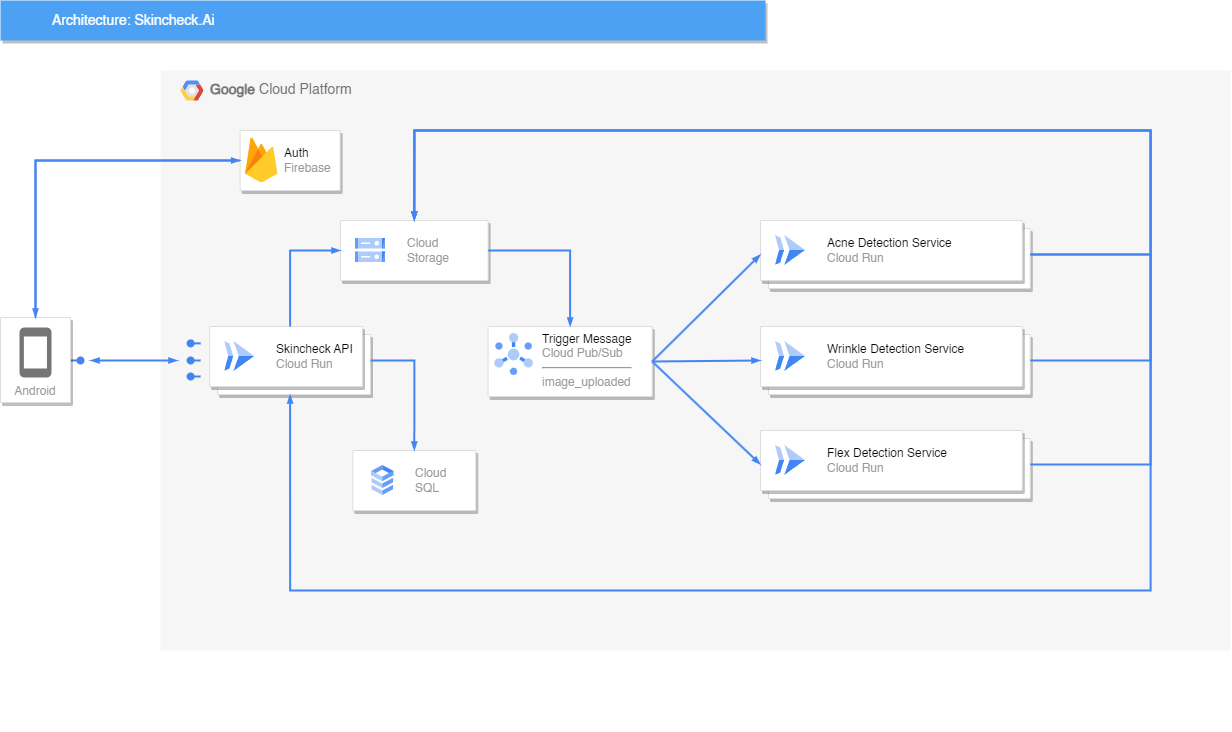

The diagram above was exported from draw.io. Its source (the exported page's mxGraphModel, read from the mxfile embedded in the PNG):
<mxGraphModel dx="1956" dy="1160" grid="1" gridSize="10" guides="1" tooltips="1" connect="1" arrows="1" fold="1" page="1" pageScale="1" pageWidth="1169" pageHeight="827" background="none" math="0" shadow="0">
  <root>
    <mxCell id="0" />
    <mxCell id="1" parent="0" />
    <mxCell id="2" value="" style="group" vertex="1" connectable="0" parent="1">
      <mxGeometry x="85" y="40" width="1230" height="650" as="geometry" />
    </mxCell>
    <mxCell id="3" value="&lt;b&gt;Google &lt;/b&gt;Cloud Platform" style="fillColor=#F6F6F6;strokeColor=none;shadow=0;gradientColor=none;fontSize=14;align=left;spacing=10;fontColor=#717171;9E9E9E;verticalAlign=top;spacingTop=-4;fontStyle=0;spacingLeft=40;html=1;" vertex="1" parent="2">
      <mxGeometry x="160" y="70" width="1070" height="580" as="geometry" />
    </mxCell>
    <mxCell id="4" value="" style="shape=mxgraph.gcp2.google_cloud_platform;fillColor=#F6F6F6;strokeColor=none;shadow=0;gradientColor=none;" vertex="1" parent="3">
      <mxGeometry width="23" height="20" relative="1" as="geometry">
        <mxPoint x="20" y="10" as="offset" />
      </mxGeometry>
    </mxCell>
    <mxCell id="5" value="" style="shape=mxgraph.gcp2.doubleRect;strokeColor=#dddddd;shadow=1;strokeWidth=1;rounded=1;absoluteArcSize=1;arcSize=2;" vertex="1" parent="3">
      <mxGeometry x="49.2" y="256" width="160.8" height="68" as="geometry" />
    </mxCell>
    <mxCell id="6" value="&lt;font color=&quot;#000000&quot;&gt;Skincheck API&lt;/font&gt;&lt;br&gt;Cloud Run" style="editableCssRules=.*;html=1;fontColor=#999999;shape=image;verticalLabelPosition=middle;labelBackgroundColor=#ffffff;verticalAlign=middle;labelPosition=right;align=left;spacingLeft=20;part=1;points=[];imageAspect=0;image=data:image/svg+xml,(base64 omitted: 656 chars);" vertex="1" parent="5">
      <mxGeometry width="30" height="30" relative="1" as="geometry">
        <mxPoint x="15" y="15" as="offset" />
      </mxGeometry>
    </mxCell>
    <mxCell id="7" value="" style="shape=mxgraph.gcp2.doubleRect;strokeColor=#dddddd;shadow=1;strokeWidth=1;rounded=1;absoluteArcSize=1;arcSize=2;" vertex="1" parent="3">
      <mxGeometry x="600.0133333333333" y="150" width="269.7629885057471" height="68" as="geometry" />
    </mxCell>
    <mxCell id="8" value="&lt;font color=&quot;#000000&quot;&gt;Acne Detection Service&lt;/font&gt;&lt;br&gt;Cloud Run" style="editableCssRules=.*;html=1;fontColor=#999999;shape=image;verticalLabelPosition=middle;labelBackgroundColor=#ffffff;verticalAlign=middle;labelPosition=right;align=left;spacingLeft=20;part=1;points=[];imageAspect=0;image=data:image/svg+xml,(base64 omitted: 656 chars);" vertex="1" parent="7">
      <mxGeometry width="30" height="30" relative="1" as="geometry">
        <mxPoint x="15" y="15" as="offset" />
      </mxGeometry>
    </mxCell>
    <mxCell id="9" value="" style="shape=mxgraph.gcp2.doubleRect;strokeColor=#dddddd;shadow=1;strokeWidth=1;rounded=1;absoluteArcSize=1;arcSize=2;" vertex="1" parent="3">
      <mxGeometry x="600.0010344827585" y="256" width="269.7629885057471" height="68" as="geometry" />
    </mxCell>
    <mxCell id="10" value="&lt;font color=&quot;#000000&quot;&gt;Wrinkle Detection Service&lt;/font&gt;&lt;br&gt;Cloud Run" style="editableCssRules=.*;html=1;fontColor=#999999;shape=image;verticalLabelPosition=middle;labelBackgroundColor=#ffffff;verticalAlign=middle;labelPosition=right;align=left;spacingLeft=20;part=1;points=[];imageAspect=0;image=data:image/svg+xml,(base64 omitted: 656 chars);" vertex="1" parent="9">
      <mxGeometry width="30" height="30" relative="1" as="geometry">
        <mxPoint x="15" y="15" as="offset" />
      </mxGeometry>
    </mxCell>
    <mxCell id="11" value="" style="shape=mxgraph.gcp2.doubleRect;strokeColor=#dddddd;shadow=1;strokeWidth=1;rounded=1;absoluteArcSize=1;arcSize=2;" vertex="1" parent="3">
      <mxGeometry x="600.0133333333333" y="360" width="269.75068965517244" height="68" as="geometry" />
    </mxCell>
    <mxCell id="12" value="&lt;font color=&quot;#000000&quot;&gt;Flex Detection Service&lt;/font&gt;&lt;br&gt;Cloud Run" style="editableCssRules=.*;html=1;fontColor=#999999;shape=image;verticalLabelPosition=middle;labelBackgroundColor=#ffffff;verticalAlign=middle;labelPosition=right;align=left;spacingLeft=20;part=1;points=[];imageAspect=0;image=data:image/svg+xml,(base64 omitted: 656 chars);" vertex="1" parent="11">
      <mxGeometry width="30" height="30" relative="1" as="geometry">
        <mxPoint x="15" y="15" as="offset" />
      </mxGeometry>
    </mxCell>
    <mxCell id="13" value="" style="strokeColor=#dddddd;shadow=1;strokeWidth=1;rounded=1;absoluteArcSize=1;arcSize=2;" vertex="1" parent="3">
      <mxGeometry x="327.58000000000004" y="256" width="164.14" height="70" as="geometry" />
    </mxCell>
    <mxCell id="14" value="&lt;font color=&quot;#000000&quot;&gt;Trigger Message&lt;/font&gt;&lt;br&gt;Cloud Pub/Sub&lt;hr&gt;image_uploaded" style="sketch=0;dashed=0;connectable=0;html=1;part=1;labelPosition=right;verticalLabelPosition=middle;align=left;verticalAlign=top;spacingLeft=5;fontColor=#999999;fontSize=12;spacingTop=-8;shape=image;image=data:image/svg+xml,(base64 omitted: 1912 chars);" vertex="1" parent="13">
      <mxGeometry width="42" height="42" relative="1" as="geometry">
        <mxPoint x="5" y="7" as="offset" />
      </mxGeometry>
    </mxCell>
    <mxCell id="15" value="" style="strokeColor=#dddddd;shadow=1;strokeWidth=1;rounded=1;absoluteArcSize=1;arcSize=2;" vertex="1" parent="3">
      <mxGeometry x="192.29586206896553" y="380" width="122.98850574712644" height="60" as="geometry" />
    </mxCell>
    <mxCell id="16" value="Cloud&#10;SQL" style="editableCssRules=.*;html=1;fontColor=#999999;shape=image;verticalLabelPosition=middle;labelBackgroundColor=#ffffff;verticalAlign=middle;labelPosition=right;align=left;spacingLeft=20;part=1;points=[];imageAspect=0;image=data:image/svg+xml,(base64 omitted: 1016 chars);" vertex="1" parent="15">
      <mxGeometry width="22" height="30" relative="1" as="geometry">
        <mxPoint x="19" y="15" as="offset" />
      </mxGeometry>
    </mxCell>
    <mxCell id="17" value="" style="strokeColor=#dddddd;shadow=1;strokeWidth=1;rounded=1;absoluteArcSize=1;arcSize=2;" vertex="1" parent="3">
      <mxGeometry x="179.99586206896552" y="150" width="147.58620689655172" height="60" as="geometry" />
    </mxCell>
    <mxCell id="18" value="Cloud&#10;Storage" style="editableCssRules=.*;html=1;fontColor=#999999;shape=image;verticalLabelPosition=middle;labelBackgroundColor=#ffffff;verticalAlign=middle;labelPosition=right;align=left;spacingLeft=20;part=1;points=[];imageAspect=0;image=data:image/svg+xml,(base64 omitted: 1124 chars);" vertex="1" parent="17">
      <mxGeometry width="30" height="24" relative="1" as="geometry">
        <mxPoint x="15" y="18" as="offset" />
      </mxGeometry>
    </mxCell>
    <mxCell id="19" value="" style="edgeStyle=orthogonalEdgeStyle;fontSize=12;html=1;endArrow=blockThin;endFill=1;rounded=0;strokeWidth=2;endSize=4;startSize=4;dashed=0;strokeColor=#4284F3;exitX=0.5;exitY=0;exitDx=0;exitDy=0;entryX=0;entryY=0.5;entryDx=0;entryDy=0;" edge="1" parent="3" source="5" target="17">
      <mxGeometry width="100" relative="1" as="geometry">
        <mxPoint x="245.97701149425288" y="250" as="sourcePoint" />
        <mxPoint x="368.9655172413793" y="250" as="targetPoint" />
      </mxGeometry>
    </mxCell>
    <mxCell id="20" value="" style="edgeStyle=orthogonalEdgeStyle;fontSize=12;html=1;endArrow=blockThin;endFill=1;rounded=0;strokeWidth=2;endSize=4;startSize=4;dashed=0;strokeColor=#4284F3;exitX=1;exitY=0.5;exitDx=0;exitDy=0;entryX=0.5;entryY=0;entryDx=0;entryDy=0;" edge="1" parent="3" source="5" target="15">
      <mxGeometry width="100" relative="1" as="geometry">
        <mxPoint x="258.2758620689655" y="390" as="sourcePoint" />
        <mxPoint x="381.264367816092" y="390" as="targetPoint" />
      </mxGeometry>
    </mxCell>
    <mxCell id="21" value="" style="fontSize=12;html=1;endArrow=blockThin;endFill=1;rounded=0;strokeWidth=2;endSize=4;startSize=4;dashed=0;strokeColor=#4284F3;exitX=1;exitY=0.5;exitDx=0;exitDy=0;entryX=0;entryY=0.5;entryDx=0;entryDy=0;" edge="1" parent="3" source="13" target="7">
      <mxGeometry width="100" relative="1" as="geometry">
        <mxPoint x="491.95402298850576" y="380" as="sourcePoint" />
        <mxPoint x="614.9425287356322" y="380" as="targetPoint" />
      </mxGeometry>
    </mxCell>
    <mxCell id="22" value="" style="fontSize=12;html=1;endArrow=blockThin;endFill=1;rounded=0;strokeWidth=2;endSize=4;startSize=4;dashed=0;strokeColor=#4284F3;exitX=1;exitY=0.5;exitDx=0;exitDy=0;entryX=0;entryY=0.5;entryDx=0;entryDy=0;" edge="1" parent="3" source="13" target="9">
      <mxGeometry width="100" relative="1" as="geometry">
        <mxPoint x="528.8505747126437" y="301" as="sourcePoint" />
        <mxPoint x="639.5402298850574" y="150" as="targetPoint" />
      </mxGeometry>
    </mxCell>
    <mxCell id="23" value="" style="fontSize=12;html=1;endArrow=blockThin;endFill=1;rounded=0;strokeWidth=2;endSize=4;startSize=4;dashed=0;strokeColor=#4284F3;exitX=1;exitY=0.5;exitDx=0;exitDy=0;entryX=0;entryY=0.5;entryDx=0;entryDy=0;" edge="1" parent="3" source="13" target="11">
      <mxGeometry width="100" relative="1" as="geometry">
        <mxPoint x="528.8505747126437" y="301" as="sourcePoint" />
        <mxPoint x="639.5402298850574" y="300" as="targetPoint" />
      </mxGeometry>
    </mxCell>
    <mxCell id="24" value="" style="edgeStyle=orthogonalEdgeStyle;fontSize=12;html=1;endArrow=blockThin;endFill=1;rounded=0;strokeWidth=2;endSize=4;startSize=4;dashed=0;strokeColor=#4284F3;exitX=1;exitY=0.5;exitDx=0;exitDy=0;entryX=0.5;entryY=0;entryDx=0;entryDy=0;" edge="1" parent="3" source="17" target="13">
      <mxGeometry width="100" relative="1" as="geometry">
        <mxPoint x="491.95402298850576" y="340" as="sourcePoint" />
        <mxPoint x="614.9425287356322" y="340" as="targetPoint" />
      </mxGeometry>
    </mxCell>
    <mxCell id="25" value="" style="edgeStyle=orthogonalEdgeStyle;fontSize=12;html=1;endArrow=blockThin;endFill=1;rounded=0;strokeWidth=2;endSize=4;startSize=4;dashed=0;strokeColor=#4284F3;exitX=1;exitY=0.5;exitDx=0;exitDy=0;entryX=0.5;entryY=0;entryDx=0;entryDy=0;" edge="1" parent="3" source="7" target="17">
      <mxGeometry width="100" relative="1" as="geometry">
        <mxPoint x="400" y="340" as="sourcePoint" />
        <mxPoint x="500" y="340" as="targetPoint" />
        <Array as="points">
          <mxPoint x="990" y="184" />
          <mxPoint x="990" y="60" />
          <mxPoint x="254" y="60" />
        </Array>
      </mxGeometry>
    </mxCell>
    <mxCell id="26" value="" style="edgeStyle=orthogonalEdgeStyle;fontSize=12;html=1;endArrow=blockThin;endFill=1;rounded=0;strokeWidth=2;endSize=4;startSize=4;dashed=0;strokeColor=#4284F3;exitX=1;exitY=0.5;exitDx=0;exitDy=0;entryX=0.5;entryY=0;entryDx=0;entryDy=0;" edge="1" parent="3" source="9" target="17">
      <mxGeometry width="100" relative="1" as="geometry">
        <mxPoint x="400" y="340" as="sourcePoint" />
        <mxPoint x="500" y="340" as="targetPoint" />
        <Array as="points">
          <mxPoint x="990" y="290" />
          <mxPoint x="990" y="60" />
          <mxPoint x="254" y="60" />
        </Array>
      </mxGeometry>
    </mxCell>
    <mxCell id="27" value="" style="edgeStyle=orthogonalEdgeStyle;fontSize=12;html=1;endArrow=blockThin;endFill=1;rounded=0;strokeWidth=2;endSize=4;startSize=4;dashed=0;strokeColor=#4284F3;exitX=1;exitY=0.5;exitDx=0;exitDy=0;entryX=0.5;entryY=0;entryDx=0;entryDy=0;" edge="1" parent="3" source="11" target="17">
      <mxGeometry width="100" relative="1" as="geometry">
        <mxPoint x="400" y="340" as="sourcePoint" />
        <mxPoint x="500" y="340" as="targetPoint" />
        <Array as="points">
          <mxPoint x="990" y="394" />
          <mxPoint x="990" y="60" />
          <mxPoint x="254" y="60" />
        </Array>
      </mxGeometry>
    </mxCell>
    <mxCell id="28" value="" style="edgeStyle=orthogonalEdgeStyle;fontSize=12;html=1;endArrow=blockThin;endFill=1;rounded=0;strokeWidth=2;endSize=4;startSize=4;dashed=0;strokeColor=#4284F3;exitX=1;exitY=0.5;exitDx=0;exitDy=0;entryX=0.5;entryY=1;entryDx=0;entryDy=0;" edge="1" parent="3" source="7" target="5">
      <mxGeometry width="100" relative="1" as="geometry">
        <mxPoint x="560" y="300" as="sourcePoint" />
        <mxPoint x="660" y="300" as="targetPoint" />
        <Array as="points">
          <mxPoint x="990" y="184" />
          <mxPoint x="990" y="520" />
          <mxPoint x="130" y="520" />
        </Array>
      </mxGeometry>
    </mxCell>
    <mxCell id="29" value="" style="strokeColor=#dddddd;shadow=1;strokeWidth=1;rounded=1;absoluteArcSize=1;arcSize=2;" vertex="1" parent="3">
      <mxGeometry x="79.6" y="60" width="100" height="60" as="geometry" />
    </mxCell>
    <mxCell id="30" value="&lt;font color=&quot;#000000&quot;&gt;Auth&lt;/font&gt;&lt;br&gt;Firebase" style="sketch=0;dashed=0;connectable=0;html=1;fillColor=#5184F3;strokeColor=none;shape=mxgraph.gcp2.firebase;part=1;labelPosition=right;verticalLabelPosition=middle;align=left;verticalAlign=middle;spacingLeft=5;fontColor=#999999;fontSize=12;" vertex="1" parent="29">
      <mxGeometry width="32.4" height="45" relative="1" as="geometry">
        <mxPoint x="5" y="7" as="offset" />
      </mxGeometry>
    </mxCell>
    <mxCell id="31" value="Architecture: Skincheck.Ai" style="fillColor=#4DA1F5;strokeColor=none;shadow=1;gradientColor=none;fontSize=14;align=left;spacingLeft=50;fontColor=#ffffff;html=1;" vertex="1" parent="2">
      <mxGeometry width="765" height="40" as="geometry" />
    </mxCell>
    <mxCell id="32" value="" style="edgeStyle=elbowEdgeStyle;fontSize=12;html=1;endArrow=oval;endFill=1;rounded=0;strokeWidth=2;endSize=6;startSize=4;dashed=0;strokeColor=#4284F3;elbow=vertical;" edge="1" parent="2">
      <mxGeometry width="100" relative="1" as="geometry">
        <mxPoint x="70" y="359.93959731543623" as="sourcePoint" />
        <mxPoint x="80" y="360" as="targetPoint" />
      </mxGeometry>
    </mxCell>
    <mxCell id="33" value="" style="edgeStyle=orthogonalEdgeStyle;fontSize=12;html=1;endArrow=blockThin;endFill=1;rounded=0;strokeWidth=2;endSize=4;startSize=4;dashed=0;strokeColor=#4284F3;startArrow=blockThin;startFill=1;" edge="1" parent="2">
      <mxGeometry width="100" relative="1" as="geometry">
        <mxPoint x="90" y="360" as="sourcePoint" />
        <mxPoint x="177" y="360" as="targetPoint" />
        <Array as="points">
          <mxPoint x="130" y="360" />
          <mxPoint x="130" y="360" />
        </Array>
      </mxGeometry>
    </mxCell>
    <mxCell id="34" value="" style="edgeStyle=orthogonalEdgeStyle;fontSize=12;html=1;endArrow=oval;endFill=1;rounded=0;strokeWidth=2;endSize=6;startSize=4;dashed=0;strokeColor=#4284F3;exitX=0;exitY=0.149;exitPerimeter=0;" edge="1" parent="2">
      <mxGeometry width="100" relative="1" as="geometry">
        <mxPoint x="200.09302325581393" y="342.8604651162791" as="sourcePoint" />
        <mxPoint x="190" y="343" as="targetPoint" />
      </mxGeometry>
    </mxCell>
    <mxCell id="35" value="" style="edgeStyle=orthogonalEdgeStyle;fontSize=12;html=1;endArrow=oval;endFill=1;rounded=0;strokeWidth=2;endSize=6;startSize=4;dashed=0;strokeColor=#4284F3;" edge="1" parent="2">
      <mxGeometry width="100" relative="1" as="geometry">
        <mxPoint x="200" y="360" as="sourcePoint" />
        <mxPoint x="189.99029126213588" y="359.9126213592233" as="targetPoint" />
      </mxGeometry>
    </mxCell>
    <mxCell id="36" value="" style="edgeStyle=orthogonalEdgeStyle;fontSize=12;html=1;endArrow=oval;endFill=1;rounded=0;strokeWidth=2;endSize=6;startSize=4;dashed=0;strokeColor=#4284F3;" edge="1" parent="2">
      <mxGeometry width="100" relative="1" as="geometry">
        <mxPoint x="200" y="376.04651162790697" as="sourcePoint" />
        <mxPoint x="189.99029126213588" y="375.91262135922335" as="targetPoint" />
      </mxGeometry>
    </mxCell>
    <mxCell id="37" value="Android" style="strokeColor=#dddddd;fillColor=#ffffff;shadow=1;strokeWidth=1;rounded=1;absoluteArcSize=1;arcSize=2;labelPosition=center;verticalLabelPosition=middle;align=center;verticalAlign=bottom;spacingLeft=0;fontColor=#999999;fontSize=12;whiteSpace=wrap;spacingBottom=2;html=1;" vertex="1" parent="2">
      <mxGeometry y="317" width="70" height="85" as="geometry" />
    </mxCell>
    <mxCell id="38" value="" style="dashed=0;html=1;fillColor=#757575;strokeColor=none;shape=mxgraph.gcp2.phone;part=1;" vertex="1" parent="37">
      <mxGeometry x="0.5" width="32" height="50" relative="1" as="geometry">
        <mxPoint x="-16" y="10" as="offset" />
      </mxGeometry>
    </mxCell>
    <mxCell id="39" value="" style="edgeStyle=orthogonalEdgeStyle;fontSize=12;html=1;endArrow=blockThin;endFill=1;rounded=0;strokeWidth=2;endSize=4;startSize=4;dashed=0;strokeColor=#4284F3;entryX=0;entryY=0.5;entryDx=0;entryDy=0;exitX=0.5;exitY=0;exitDx=0;exitDy=0;" edge="1" parent="2" source="37" target="29">
      <mxGeometry width="100" relative="1" as="geometry">
        <mxPoint x="25" y="160" as="sourcePoint" />
        <mxPoint x="175.00000000000023" y="160" as="targetPoint" />
      </mxGeometry>
    </mxCell>
    <mxCell id="40" value="" style="edgeStyle=orthogonalEdgeStyle;fontSize=12;html=1;endArrow=blockThin;endFill=1;rounded=0;strokeWidth=2;endSize=4;startSize=4;dashed=0;strokeColor=#4284F3;exitX=0;exitY=0.5;exitDx=0;exitDy=0;entryX=0.5;entryY=0;entryDx=0;entryDy=0;" edge="1" parent="2" source="29" target="37">
      <mxGeometry width="100" relative="1" as="geometry">
        <mxPoint x="475" y="350" as="sourcePoint" />
        <mxPoint x="575" y="350" as="targetPoint" />
      </mxGeometry>
    </mxCell>
  </root>
</mxGraphModel>